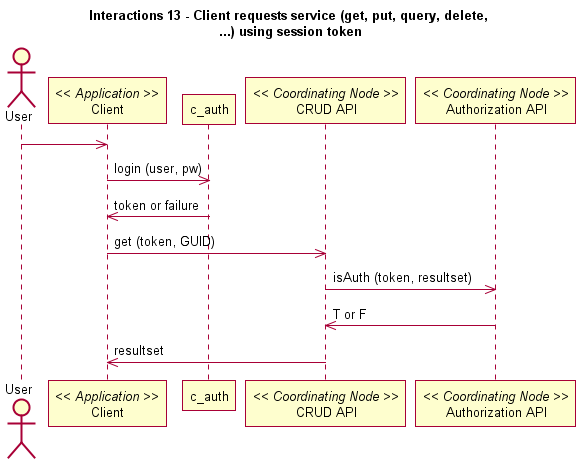

The diagram above was rendered by PlantUML. Its source (embedded in the PNG):
@startuml
title Interactions 13 - Client requests service (get, put, query, delete, \n...) using session token
actor User
participant "Client" as app_client << Application >>
User -> app_client
app_client -> c_auth: login (user, pw)
c_auth -> app_client: token or failure
participant "CRUD API" as c_crud << Coordinating Node >>
app_client -> c_crud: get (token, GUID)
participant "Authorization API" as c_authorize << Coordinating Node >>
c_crud -> c_authorize: isAuth (token, resultset)
c_authorize -> c_crud: T or F
c_crud -> app_client: resultset
@enduml